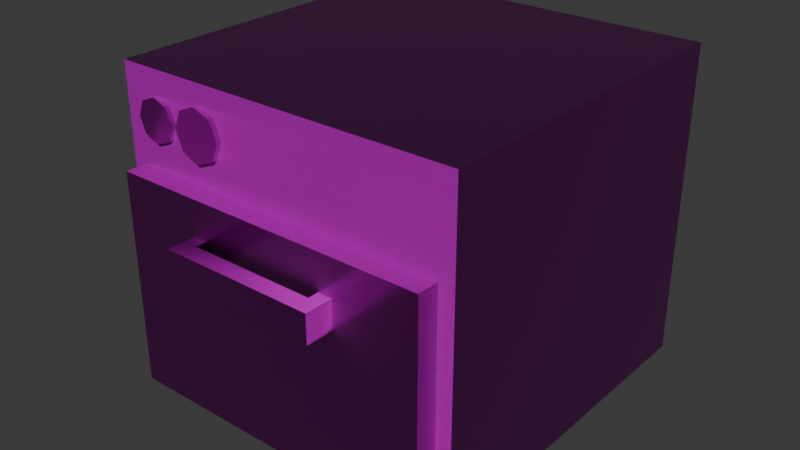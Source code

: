 # Source: dishwasher.blend  (saved by Blender 5.0.119; exported with 4.5.12 LTS)
import bpy
from mathutils import Matrix  # noqa: F401  (used for matrix-valued properties, if any)

bpy.ops.wm.read_factory_settings(use_empty=True)
scene = bpy.context.scene
scene.name = 'Scene'

# ---- collections
col_collection = bpy.data.collections.new('Collection'); scene.collection.children.link(col_collection)

# ---- images (referenced by path relative to the original .blend; pixels are not part of the script)
import os
ASSET_DIR = os.environ.get("B2B_ASSET_DIR", "")  # directory of the original .blend (textures are referenced by path, not embedded)
HERE = os.path.dirname(os.path.abspath(__file__))  # packed textures are extracted next to this script under _unpacked/

def load_image(name, relpath, width, height, colorspace="sRGB"):
    """Load a texture the original file referenced (path relative to the .blend, or extracted next to this script)."""
    p = next((c for c in (os.path.join(HERE, relpath), os.path.join(ASSET_DIR, relpath)) if relpath and os.path.exists(c)), "")
    if p:
        img = bpy.data.images.load(p, check_existing=True)
        img.name = name
    else:  # same state as the original file: an image datablock whose file is absent (Cycles renders it pink)
        img = bpy.data.images.new(name, width, height)
        img.source = "FILE"
        img.filepath = "//" + (relpath or name)
    img.colorspace_settings.name = colorspace
    return img
img_dishwasher_worm_001_height_png = load_image('dishwasher_WORM.001_Height.png', 'textures/dishwasher/dishwasher_WORM.001_Height.png', 1024, 1024, 'Non-Color')
img_dishwasher_worm_001_basecolor_png = load_image('dishwasher_WORM.001_BaseColor.png', 'textures/dishwasher/dishwasher_WORM.001_BaseColor.png', 1024, 1024, 'sRGB')
img_dishwasher_worm_001_metallic_png = load_image('dishwasher_WORM.001_Metallic.png', 'textures/dishwasher/dishwasher_WORM.001_Metallic.png', 1024, 1024, 'Non-Color')
img_dishwasher_worm_001_roughness_png = load_image('dishwasher_WORM.001_Roughness.png', 'textures/dishwasher/dishwasher_WORM.001_Roughness.png', 1024, 1024, 'Non-Color')
img_dishwasher_worm_001_normal_png = load_image('dishwasher_WORM.001_Normal.png', 'textures/dishwasher/dishwasher_WORM.001_Normal.png', 1024, 1024, 'Non-Color')

# ---- materials (node trees are filled in below, after node groups)
mat_worm_001 = bpy.data.materials.new('WORM.001')
mat_worm_001.use_backface_culling_lightprobe_volume = False
mat_worm_001.use_transparent_shadow = False

# ---- material node trees
mat_worm_001.use_nodes = True; mat_worm_001.node_tree.nodes.clear()
_N = mat_worm_001.node_tree.nodes; _L = mat_worm_001.node_tree.links
n0 = _N.new('ShaderNodeBsdfPrincipled'); n0.name = 'Principled BSDF'; n0.location = (10, 300)
n0.distribution = 'GGX'
n0.subsurface_method = 'RANDOM_WALK_SKIN'
n0.inputs[3].default_value = 1.45
n0.inputs[27].default_value = (0.0, 0.0, 0.0, 1.0)
n0.inputs[28].default_value = 1.0
n1 = _N.new('ShaderNodeOutputMaterial'); n1.name = 'Material Output'; n1.location = (300, 300)
n2 = _N.new('ShaderNodeTexImage'); n2.name = 'Image Texture'; n2.location = (84, -876)
n2.label = 'Displacement'
n2.image = img_dishwasher_worm_001_height_png
n3 = _N.new('ShaderNodeDisplacement'); n3.name = 'Displacement'; n3.location = (110, -400)
n4 = _N.new('ShaderNodeTexImage'); n4.name = 'Image Texture.001'; n4.location = (84, -36)
n4.label = 'Base Color'
n4.image = img_dishwasher_worm_001_basecolor_png
n5 = _N.new('ShaderNodeTexImage'); n5.name = 'Image Texture.002'; n5.location = (84, -316)
n5.label = 'Metallic'
n5.image = img_dishwasher_worm_001_metallic_png
n6 = _N.new('ShaderNodeTexImage'); n6.name = 'Image Texture.003'; n6.location = (84, -596)
n6.label = 'Roughness'
n6.image = img_dishwasher_worm_001_roughness_png
n7 = _N.new('ShaderNodeTexImage'); n7.name = 'Image Texture.004'; n7.location = (84, -1156)
n7.label = 'Normal'
n7.image = img_dishwasher_worm_001_normal_png
n8 = _N.new('ShaderNodeNormalMap'); n8.name = 'Normal Map'; n8.location = (-240, -620)
n9 = _N.new('ShaderNodeMapping'); n9.name = 'Mapping'; n9.location = (229, -36)
n10 = _N.new('NodeReroute'); n10.name = 'Reroute'; n10.location = (34, -706)
n10.width = 14
n10.socket_idname = 'NodeSocketVector'
n11 = _N.new('ShaderNodeTexCoord'); n11.name = 'Texture Coordinate'; n11.location = (29, -36)
n12 = _N.new('NodeFrame'); n12.name = 'Frame'; n12.location = (-1269, 336)
n12.label = 'Mapping'
n12.width = 398
n13 = _N.new('NodeFrame'); n13.name = 'Frame.001'; n13.location = (-624, 536)
n13.label = 'Textures'
n13.width = 353
n2.parent = n13
n4.parent = n13
n5.parent = n13
n6.parent = n13
n7.parent = n13
n9.parent = n12
n10.parent = n13
n11.parent = n12
_L.new(n0.outputs[0], n1.inputs[0])
_L.new(n2.outputs[0], n3.inputs[0])
_L.new(n3.outputs[0], n1.inputs[2])
_L.new(n4.outputs[0], n0.inputs[0])
_L.new(n5.outputs[0], n0.inputs[1])
_L.new(n6.outputs[0], n0.inputs[2])
_L.new(n7.outputs[0], n8.inputs[1])
_L.new(n8.outputs[0], n0.inputs[5])
_L.new(n10.outputs[0], n4.inputs[0])
_L.new(n10.outputs[0], n5.inputs[0])
_L.new(n10.outputs[0], n6.inputs[0])
_L.new(n10.outputs[0], n2.inputs[0])
_L.new(n10.outputs[0], n7.inputs[0])
_L.new(n9.outputs[0], n10.inputs[0])
_L.new(n11.outputs[2], n9.inputs[0])
n1.is_active_output = True

# ---- world
world_world = bpy.data.worlds.new('World'); scene.world = world_world
world_world.use_nodes = True; world_world.node_tree.nodes.clear()
_N = world_world.node_tree.nodes; _L = world_world.node_tree.links
n0 = _N.new('ShaderNodeOutputWorld'); n0.name = 'World Output'; n0.location = (200, 100)
n1 = _N.new('ShaderNodeBackground'); n1.name = 'Background'; n1.location = (-200, 100)
n1.inputs[0].default_value = (0.05088, 0.05088, 0.05088, 1.0)
_L.new(n1.outputs[0], n0.inputs[0])
n0.is_active_output = True
world_world.color = (0.05088, 0.05088, 0.05088)
world_world.sun_shadow_jitter_overblur = 0.0

# ---- meshes
me_diswasher_lod_1 = bpy.data.meshes.new('Diswasher-LOD-1')
me_diswasher_lod_1.from_pydata([(-0.5, -0.5, -0.01667), (-0.5, -0.5, 0.8833), (-0.5, 0.5, -0.01667), (-0.5, 0.5, 0.8833), (0.5, -0.5, -0.01667), (0.5, -0.5, 0.8833), (0.5, 0.5, -0.01667), (0.5, 0.5, 0.8833), (0.4565, -0.5, 0.01612), (0.4565, -0.5, 0.6238), (-0.4565, -0.5, 0.6238), (-0.4565, -0.5, 0.01612), (0.4565, -0.563, 0.6238), (0.4565, -0.563, 0.01612), (-0.4565, -0.563, 0.01612), (-0.4565, -0.563, 0.6238), (-0.22, -0.5927, 0.4433), (-0.22, -0.5927, 0.5233), (-0.22, -0.4627, 0.4433), (-0.22, -0.4627, 0.5233), (-0.18, -0.5927, 0.4433), (-0.18, -0.5927, 0.5233), (-0.18, -0.4627, 0.4433), (-0.18, -0.4627, 0.5233), (0.22, -0.5927, 0.4433), (0.22, -0.5927, 0.5233), (0.22, -0.4627, 0.4433), (0.22, -0.4627, 0.5233), (0.18, -0.5927, 0.4433), (0.18, -0.5927, 0.5233), (0.18, -0.4627, 0.4433), (0.18, -0.4627, 0.5233), (-0.22, -0.6427, 0.4433), (-0.22, -0.6427, 0.5233), (-0.18, -0.6427, 0.5233), (-0.18, -0.6427, 0.4433), (0.22, -0.6427, 0.4433), (0.22, -0.6427, 0.5233), (0.18, -0.6427, 0.5233), (0.18, -0.6427, 0.4433), (-0.2421, -0.4856, 0.6847), (-0.2421, -0.5144, 0.6847), (-0.3873, -0.512, 0.6967), (-0.3873, -0.488, 0.6967), (-0.4297, -0.512, 0.7143), (-0.4297, -0.488, 0.7143), (-0.4473, -0.512, 0.7567), (-0.4473, -0.488, 0.7567), (-0.4297, -0.512, 0.7991), (-0.4297, -0.488, 0.7991), (-0.3873, -0.512, 0.8167), (-0.3873, -0.488, 0.8167), (-0.3449, -0.512, 0.7991), (-0.3449, -0.488, 0.7991), (-0.3273, -0.512, 0.7567), (-0.3273, -0.488, 0.7567), (-0.3449, -0.512, 0.7143), (-0.3449, -0.488, 0.7143), (-0.293, -0.5144, 0.7058), (-0.293, -0.4856, 0.7058), (-0.3141, -0.5144, 0.7567), (-0.3141, -0.4856, 0.7567), (-0.293, -0.5144, 0.8076), (-0.293, -0.4856, 0.8076), (-0.2421, -0.5144, 0.8287), (-0.2421, -0.4856, 0.8287), (-0.1912, -0.5144, 0.8076), (-0.1912, -0.4856, 0.8076), (-0.1701, -0.5144, 0.7567), (-0.1701, -0.4856, 0.7567), (-0.1912, -0.5144, 0.7058), (-0.1912, -0.4856, 0.7058), (-0.2421, -0.5144, 0.7567), (-0.3873, -0.512, 0.7567)], [], [(0, 1, 3, 2), (2, 3, 7, 6), (6, 7, 5, 4), (9, 10, 15, 12), (2, 6, 4, 0), (7, 3, 1, 5), (0, 4, 5, 1), (13, 12, 15, 14), (8, 9, 12, 13), (10, 11, 14, 15), (11, 8, 13, 14), (16, 17, 19, 18), (18, 19, 23, 22), (22, 23, 21, 20), (25, 29, 38, 37), (18, 22, 20, 16), (23, 19, 17, 21), (24, 26, 27, 25), (26, 30, 31, 27), (30, 28, 29, 31), (26, 24, 28, 30), (31, 29, 25, 27), (35, 34, 33, 32), (39, 36, 37, 38), (17, 16, 32, 33), (16, 20, 35, 32), (24, 25, 37, 36), (28, 24, 36, 39), (21, 17, 33, 34), (29, 21, 34, 38), (34, 35, 39, 38), (20, 28, 39, 35), (21, 29, 28, 20), (42, 44, 45, 43), (66, 68, 69, 67), (44, 46, 47, 45), (64, 66, 67, 65), (46, 48, 49, 47), (62, 64, 65, 63), (48, 50, 51, 49), (64, 62, 72), (60, 62, 63, 61), (50, 52, 53, 51), (70, 41, 40, 71), (58, 60, 61, 59), (52, 54, 55, 53), (41, 58, 59, 40), (54, 56, 57, 55), (68, 70, 71, 69), (56, 42, 43, 57), (54, 52, 73), (66, 64, 72), (44, 42, 73), (68, 66, 72), (70, 68, 72), (58, 41, 72), (41, 70, 72), (60, 58, 72), (48, 46, 73), (44, 73, 46), (56, 54, 73), (50, 48, 73), (42, 56, 73), (52, 50, 73), (60, 72, 62)])
me_diswasher_lod_1.polygons.foreach_set('use_smooth', [True] * 65)
_k = set([(0, 1), (0, 2), (0, 4), (1, 3), (1, 5), (2, 3), (2, 6), (3, 7), (4, 5), (4, 6), (5, 7), (6, 7), (8, 9), (8, 11), (8, 13), (9, 10), (9, 12), (10, 11), (10, 15), (11, 14), (12, 13), (12, 15), (13, 14), (14, 15), (16, 18), (16, 32), (17, 19), (17, 33), (20, 22), (20, 28), (21, 23), (21, 29), (24, 26), (24, 36), (25, 27), (25, 37), (28, 30), (29, 31), (32, 33), (32, 35), (33, 34), (34, 38), (35, 39), (36, 37), (36, 39), (37, 38), (40, 59), (40, 71), (41, 58), (41, 70), (42, 44), (42, 56), (43, 45), (43, 57), (44, 46), (45, 47), (46, 48), (47, 49), (48, 50), (49, 51), (50, 52), (51, 53), (52, 54), (53, 55), (54, 56), (55, 57), (58, 60), (59, 61), (60, 62), (61, 63), (62, 64), (63, 65), (64, 66), (65, 67), (66, 68), (67, 69), (68, 70), (69, 71)])
me_diswasher_lod_1.attributes.new('sharp_edge', 'BOOLEAN', 'EDGE').data.foreach_set('value', [ (min(e.vertices), max(e.vertices)) in _k for e in me_diswasher_lod_1.edges])
_uv = me_diswasher_lod_1.uv_layers.new(name='UVMap')
_uv.uv.foreach_set('vector', [0.7894, 0.5, 0.7894, 0.7368, 0.5263, 0.7368, 0.5263, 0.5, 0.5263, 0.5, 0.5263, 0.7368, 0.2632, 0.7368, 0.2632, 0.5, 0.2632, 0.5, 0.2632, 0.7368, 0.0001524, 0.7368, 0.0001524, 0.5, 0.8063, 0.4977, 0.8063, 0.7378, 0.7897, 0.7378, 0.7897, 0.4977, 0.5263, 0.5, 0.2632, 0.5, 0.2632, 0.2369, 0.5263, 0.2369, 0.2632, 0.7368, 0.5263, 0.7368, 0.5263, 0.9998, 0.2632, 0.9998, 0.5263, 0.2369, 0.2632, 0.2369, 0.2632, 0.0001525, 0.5263, 0.0001525, 0.9496, 0.4974, 0.7897, 0.4974, 0.7897, 0.2572, 0.9496, 0.2572, 0.8232, 0.4977, 0.8232, 0.6575, 0.8066, 0.6575, 0.8066, 0.4977, 0.8066, 0.8177, 0.8066, 0.6578, 0.8232, 0.6578, 0.8232, 0.8177, 0.9662, 0.2572, 0.9662, 0.4974, 0.9496, 0.4974, 0.9496, 0.2572, 0.8367, 0.01039, 0.8531, 0.01167, 0.851, 0.03828, 0.8346, 0.037, 0.8346, 0.037, 0.851, 0.03828, 0.846, 0.04528, 0.838, 0.04344, 0.838, 0.04344, 0.846, 0.04528, 0.8532, 0.07068, 0.8277, 0.07041, 0.8653, 0.1964, 0.8573, 0.1902, 0.8689, 0.1851, 0.8726, 0.1909, 0.8346, 0.037, 0.838, 0.04344, 0.8277, 0.07041, 0.8195, 0.06092, 0.846, 0.04528, 0.851, 0.03828, 0.861, 0.06181, 0.8532, 0.07068, 0.8483, 0.2474, 0.8433, 0.2229, 0.8584, 0.2199, 0.8634, 0.2444, 0.8433, 0.2229, 0.8458, 0.2165, 0.8531, 0.2139, 0.8584, 0.2199, 0.8458, 0.2165, 0.8329, 0.1913, 0.8573, 0.1902, 0.8531, 0.2139, 0.8433, 0.2229, 0.8262, 0.2018, 0.8329, 0.1913, 0.8458, 0.2165, 0.8531, 0.2139, 0.8573, 0.1902, 0.8653, 0.1964, 0.8584, 0.2199, 0.8132, 0.07508, 0.7913, 0.07912, 0.7897, 0.06898, 0.81, 0.06566, 0.8166, 0.1864, 0.8137, 0.1976, 0.7916, 0.1945, 0.7932, 0.1834, 0.8531, 0.01167, 0.8367, 0.01039, 0.8375, 0.0001525, 0.8539, 0.001434, 0.8195, 0.06092, 0.8277, 0.07041, 0.8132, 0.07508, 0.81, 0.06566, 0.8483, 0.2474, 0.8634, 0.2444, 0.8653, 0.2538, 0.8502, 0.2569, 0.8329, 0.1913, 0.8262, 0.2018, 0.8137, 0.1976, 0.8166, 0.1864, 0.8532, 0.07068, 0.861, 0.06181, 0.8726, 0.06773, 0.8678, 0.07694, 0.8573, 0.1902, 0.8532, 0.07068, 0.8678, 0.07694, 0.8689, 0.1851, 0.7913, 0.07912, 0.8132, 0.07508, 0.8166, 0.1864, 0.7932, 0.1834, 0.8277, 0.07041, 0.8329, 0.1913, 0.8166, 0.1864, 0.8132, 0.07508, 0.8532, 0.07068, 0.8573, 0.1902, 0.8329, 0.1913, 0.8277, 0.07041, 0.8235, 0.6623, 0.8235, 0.6502, 0.8298, 0.6502, 0.8298, 0.6623, 0.8235, 0.5991, 0.8235, 0.5846, 0.8311, 0.5846, 0.8311, 0.5991, 0.8235, 0.6502, 0.8235, 0.6381, 0.8298, 0.6381, 0.8298, 0.6502, 0.8235, 0.6136, 0.8235, 0.5991, 0.8311, 0.5991, 0.8311, 0.6136, 0.8235, 0.6381, 0.8235, 0.626, 0.8298, 0.626, 0.8298, 0.6381, 0.8235, 0.5122, 0.8235, 0.4977, 0.8311, 0.4977, 0.8311, 0.5122, 0.8235, 0.626, 0.8235, 0.6139, 0.8298, 0.6139, 0.8298, 0.626, 0.8168, 0.853, 0.8066, 0.8428, 0.8241, 0.8355, 0.8235, 0.5267, 0.8235, 0.5122, 0.8311, 0.5122, 0.8311, 0.5267, 0.8235, 0.7106, 0.8235, 0.6985, 0.8298, 0.6985, 0.8298, 0.7106, 0.8235, 0.5701, 0.8235, 0.5556, 0.8311, 0.5556, 0.8311, 0.5701, 0.8235, 0.5411, 0.8235, 0.5267, 0.8311, 0.5267, 0.8311, 0.5411, 0.8235, 0.6985, 0.8235, 0.6864, 0.8298, 0.6864, 0.8298, 0.6985, 0.8235, 0.5556, 0.8235, 0.5411, 0.8311, 0.5411, 0.8311, 0.5556, 0.8235, 0.6864, 0.8235, 0.6743, 0.8298, 0.6743, 0.8298, 0.6864, 0.8235, 0.5846, 0.8235, 0.5701, 0.8311, 0.5701, 0.8311, 0.5846, 0.8235, 0.6743, 0.8235, 0.6623, 0.8298, 0.6623, 0.8298, 0.6743, 0.8526, 0.7315, 0.8441, 0.7401, 0.8381, 0.7255, 0.8313, 0.853, 0.8168, 0.853, 0.8241, 0.8355, 0.832, 0.7109, 0.8441, 0.7109, 0.8381, 0.7255, 0.8416, 0.8428, 0.8313, 0.853, 0.8241, 0.8355, 0.8416, 0.8283, 0.8416, 0.8428, 0.8241, 0.8355, 0.8168, 0.818, 0.8313, 0.818, 0.8241, 0.8355, 0.8313, 0.818, 0.8416, 0.8283, 0.8241, 0.8355, 0.8066, 0.8283, 0.8168, 0.818, 0.8241, 0.8355, 0.8235, 0.7315, 0.8235, 0.7194, 0.8381, 0.7255, 0.832, 0.7109, 0.8381, 0.7255, 0.8235, 0.7194, 0.8526, 0.7194, 0.8526, 0.7315, 0.8381, 0.7255, 0.832, 0.7401, 0.8235, 0.7315, 0.8381, 0.7255, 0.8441, 0.7109, 0.8526, 0.7194, 0.8381, 0.7255, 0.8441, 0.7401, 0.832, 0.7401, 0.8381, 0.7255, 0.8066, 0.8283, 0.8241, 0.8355, 0.8066, 0.8428])
me_diswasher_lod_1.materials.append(mat_worm_001)
me_diswasher_lod_1.update()

# ---- objects
ob_diswasher_lod_1 = bpy.data.objects.new('Diswasher-LOD-1', me_diswasher_lod_1)

# ---- transforms, parenting, visibility, modifiers, constraints
ob_diswasher_lod_1.location = (0.0, 0.0, 0.0)

# ---- collection membership
col_collection.objects.link(ob_diswasher_lod_1)

# ---- scene / render settings (as saved in the file)
scene.frame_start = 1; scene.frame_end = 250; scene.frame_set(1)
scene.render.engine = 'BLENDER_EEVEE_NEXT'
scene.render.bake_bias = 0.0
scene.render.bake_samples = 0
scene.cycles.sampling_pattern = 'TABULATED_SOBOL'
scene.eevee.use_volume_custom_range = False
bpy.context.view_layer.update()

# ---- added for rendering (the .blend has no active camera and no usable light): camera, sun
cam_auto = bpy.data.cameras.new('AutoCamera')
cam_auto.lens = 50.0
cam_auto.sensor_width = 36.0
cam_auto.clip_end = 1000.0
ob_auto_camera = bpy.data.objects.new('AutoCamera', cam_auto)
scene.collection.objects.link(ob_auto_camera)
ob_auto_camera.location = (1.63314, -2.03111, 1.73985)
ob_auto_camera.rotation_euler = (1.09748, -7.21219e-08, 0.694738)
scene.camera = ob_auto_camera
light_auto_sun = bpy.data.lights.new('AutoSun', 'SUN')
light_auto_sun.energy = 3.0
light_auto_sun.angle = 0.0523599
ob_auto_sun = bpy.data.objects.new('AutoSun', light_auto_sun)
scene.collection.objects.link(ob_auto_sun)
ob_auto_sun.rotation_euler = (0.872665, 0.174533, 0.523599)
bpy.context.view_layer.update()
